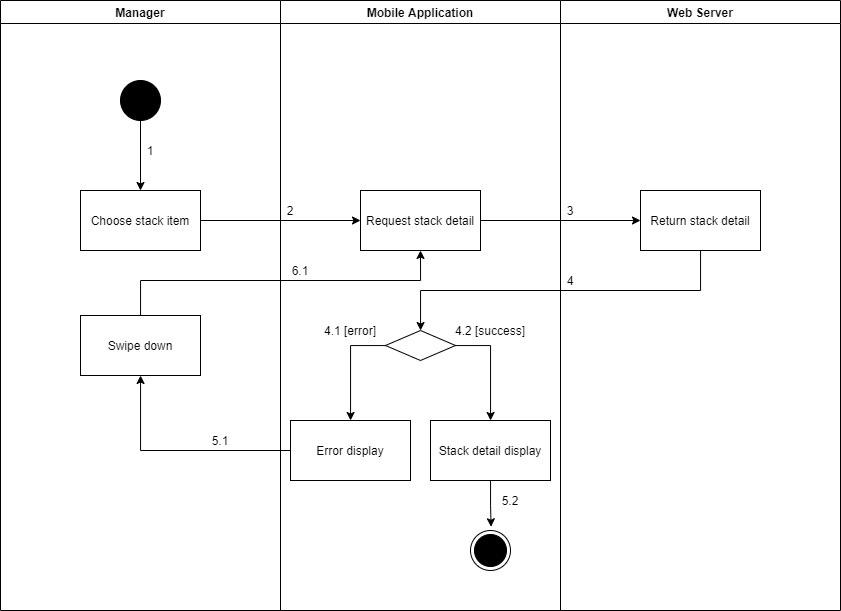

The diagram above was exported from draw.io. Its source (the exported page's mxGraphModel, read from the mxfile embedded in the PNG):
<mxGraphModel dx="1285" dy="608" grid="1" gridSize="10" guides="1" tooltips="1" connect="1" arrows="1" fold="1" page="1" pageScale="1" pageWidth="1169" pageHeight="1654" math="0" shadow="0">
  <root>
    <mxCell id="wA-7TShCfM56BYGhn3rF-0" />
    <mxCell id="wA-7TShCfM56BYGhn3rF-1" parent="wA-7TShCfM56BYGhn3rF-0" />
    <mxCell id="FBAqB8mttQkc0M6bRazN-0" value="Manager" style="swimlane;startSize=23;" parent="wA-7TShCfM56BYGhn3rF-1" vertex="1">
      <mxGeometry x="1000" y="1030" width="280" height="610" as="geometry" />
    </mxCell>
    <mxCell id="FBAqB8mttQkc0M6bRazN-1" value="" style="verticalLabelPosition=bottom;verticalAlign=top;html=1;shape=mxgraph.flowchart.on-page_reference;fillColor=#000000;" parent="FBAqB8mttQkc0M6bRazN-0" vertex="1">
      <mxGeometry x="120" y="80" width="40" height="40" as="geometry" />
    </mxCell>
    <mxCell id="FBAqB8mttQkc0M6bRazN-2" value="1" style="text;html=1;strokeColor=none;fillColor=none;align=center;verticalAlign=middle;whiteSpace=wrap;rounded=0;" parent="FBAqB8mttQkc0M6bRazN-0" vertex="1">
      <mxGeometry x="140" y="140" width="20" height="20" as="geometry" />
    </mxCell>
    <mxCell id="FBAqB8mttQkc0M6bRazN-3" value="Swipe down" style="whiteSpace=wrap;html=1;fillColor=#FFFFFF;" parent="FBAqB8mttQkc0M6bRazN-0" vertex="1">
      <mxGeometry x="80" y="315" width="120" height="60" as="geometry" />
    </mxCell>
    <mxCell id="FBAqB8mttQkc0M6bRazN-4" value="Mobile Application" style="swimlane;" parent="wA-7TShCfM56BYGhn3rF-1" vertex="1">
      <mxGeometry x="1280" y="1030" width="280" height="610" as="geometry" />
    </mxCell>
    <mxCell id="FBAqB8mttQkc0M6bRazN-5" value="" style="ellipse;html=1;shape=endState;fillColor=#000000;strokeColor=#000000;align=center;" parent="FBAqB8mttQkc0M6bRazN-4" vertex="1">
      <mxGeometry x="190" y="530" width="40" height="40" as="geometry" />
    </mxCell>
    <mxCell id="FBAqB8mttQkc0M6bRazN-6" value="Request stack detail" style="whiteSpace=wrap;html=1;verticalAlign=middle;fillColor=#FFFFFF;align=center;" parent="FBAqB8mttQkc0M6bRazN-4" vertex="1">
      <mxGeometry x="80" y="190" width="120" height="60" as="geometry" />
    </mxCell>
    <mxCell id="FBAqB8mttQkc0M6bRazN-7" value="" style="rhombus;whiteSpace=wrap;html=1;fillColor=#FFFFFF;" parent="FBAqB8mttQkc0M6bRazN-4" vertex="1">
      <mxGeometry x="105" y="330" width="70" height="30" as="geometry" />
    </mxCell>
    <mxCell id="FBAqB8mttQkc0M6bRazN-8" value="Error display" style="whiteSpace=wrap;html=1;fillColor=#FFFFFF;" parent="FBAqB8mttQkc0M6bRazN-4" vertex="1">
      <mxGeometry x="10" y="420" width="120" height="60" as="geometry" />
    </mxCell>
    <mxCell id="FBAqB8mttQkc0M6bRazN-9" value="" style="edgeStyle=orthogonalEdgeStyle;rounded=0;orthogonalLoop=1;jettySize=auto;html=1;" parent="FBAqB8mttQkc0M6bRazN-4" source="FBAqB8mttQkc0M6bRazN-7" target="FBAqB8mttQkc0M6bRazN-8" edge="1">
      <mxGeometry relative="1" as="geometry">
        <Array as="points">
          <mxPoint x="70" y="345" />
        </Array>
      </mxGeometry>
    </mxCell>
    <mxCell id="FBAqB8mttQkc0M6bRazN-10" style="edgeStyle=orthogonalEdgeStyle;rounded=0;orthogonalLoop=1;jettySize=auto;html=1;entryX=0.514;entryY=-0.093;entryDx=0;entryDy=0;entryPerimeter=0;" parent="FBAqB8mttQkc0M6bRazN-4" source="FBAqB8mttQkc0M6bRazN-11" target="FBAqB8mttQkc0M6bRazN-5" edge="1">
      <mxGeometry relative="1" as="geometry" />
    </mxCell>
    <mxCell id="FBAqB8mttQkc0M6bRazN-11" value="Stack detail display" style="whiteSpace=wrap;html=1;fillColor=#FFFFFF;" parent="FBAqB8mttQkc0M6bRazN-4" vertex="1">
      <mxGeometry x="150" y="420" width="120" height="60" as="geometry" />
    </mxCell>
    <mxCell id="FBAqB8mttQkc0M6bRazN-12" value="" style="edgeStyle=orthogonalEdgeStyle;rounded=0;orthogonalLoop=1;jettySize=auto;html=1;" parent="FBAqB8mttQkc0M6bRazN-4" source="FBAqB8mttQkc0M6bRazN-7" target="FBAqB8mttQkc0M6bRazN-11" edge="1">
      <mxGeometry relative="1" as="geometry">
        <Array as="points">
          <mxPoint x="210" y="345" />
        </Array>
      </mxGeometry>
    </mxCell>
    <mxCell id="FBAqB8mttQkc0M6bRazN-13" value="2" style="text;html=1;strokeColor=none;fillColor=none;align=center;verticalAlign=middle;whiteSpace=wrap;rounded=0;" parent="FBAqB8mttQkc0M6bRazN-4" vertex="1">
      <mxGeometry y="200" width="20" height="20" as="geometry" />
    </mxCell>
    <mxCell id="FBAqB8mttQkc0M6bRazN-14" value="6.1" style="text;html=1;strokeColor=none;fillColor=none;align=center;verticalAlign=middle;whiteSpace=wrap;rounded=0;" parent="FBAqB8mttQkc0M6bRazN-4" vertex="1">
      <mxGeometry x="10" y="260" width="20" height="20" as="geometry" />
    </mxCell>
    <mxCell id="FBAqB8mttQkc0M6bRazN-15" value="5.2" style="text;html=1;strokeColor=none;fillColor=none;align=center;verticalAlign=middle;whiteSpace=wrap;rounded=0;" parent="FBAqB8mttQkc0M6bRazN-4" vertex="1">
      <mxGeometry x="220" y="490" width="20" height="20" as="geometry" />
    </mxCell>
    <mxCell id="FBAqB8mttQkc0M6bRazN-16" value="4.1 [error]" style="text;html=1;strokeColor=none;fillColor=none;align=center;verticalAlign=middle;whiteSpace=wrap;rounded=0;" parent="FBAqB8mttQkc0M6bRazN-4" vertex="1">
      <mxGeometry x="30" y="320" width="80" height="20" as="geometry" />
    </mxCell>
    <mxCell id="FBAqB8mttQkc0M6bRazN-17" value="4.2 [success]" style="text;html=1;strokeColor=none;fillColor=none;align=center;verticalAlign=middle;whiteSpace=wrap;rounded=0;" parent="FBAqB8mttQkc0M6bRazN-4" vertex="1">
      <mxGeometry x="170" y="320" width="80" height="20" as="geometry" />
    </mxCell>
    <mxCell id="FBAqB8mttQkc0M6bRazN-18" value="Web Server" style="swimlane;" parent="wA-7TShCfM56BYGhn3rF-1" vertex="1">
      <mxGeometry x="1560" y="1030" width="280" height="610" as="geometry" />
    </mxCell>
    <mxCell id="FBAqB8mttQkc0M6bRazN-19" value="Return stack detail" style="whiteSpace=wrap;html=1;verticalAlign=middle;fillColor=#FFFFFF;align=center;" parent="FBAqB8mttQkc0M6bRazN-18" vertex="1">
      <mxGeometry x="80" y="190" width="120" height="60" as="geometry" />
    </mxCell>
    <mxCell id="FBAqB8mttQkc0M6bRazN-20" value="3" style="text;html=1;strokeColor=none;fillColor=none;align=center;verticalAlign=middle;whiteSpace=wrap;rounded=0;" parent="FBAqB8mttQkc0M6bRazN-18" vertex="1">
      <mxGeometry y="200" width="20" height="20" as="geometry" />
    </mxCell>
    <mxCell id="FBAqB8mttQkc0M6bRazN-21" value="4" style="text;html=1;strokeColor=none;fillColor=none;align=center;verticalAlign=middle;whiteSpace=wrap;rounded=0;" parent="FBAqB8mttQkc0M6bRazN-18" vertex="1">
      <mxGeometry y="270" width="20" height="20" as="geometry" />
    </mxCell>
    <mxCell id="FBAqB8mttQkc0M6bRazN-22" value="" style="edgeStyle=orthogonalEdgeStyle;rounded=0;orthogonalLoop=1;jettySize=auto;html=1;" parent="wA-7TShCfM56BYGhn3rF-1" source="FBAqB8mttQkc0M6bRazN-23" target="FBAqB8mttQkc0M6bRazN-6" edge="1">
      <mxGeometry relative="1" as="geometry" />
    </mxCell>
    <mxCell id="FBAqB8mttQkc0M6bRazN-23" value="Choose stack item" style="whiteSpace=wrap;html=1;verticalAlign=middle;fillColor=#FFFFFF;align=center;" parent="wA-7TShCfM56BYGhn3rF-1" vertex="1">
      <mxGeometry x="1080" y="1220" width="120" height="60" as="geometry" />
    </mxCell>
    <mxCell id="FBAqB8mttQkc0M6bRazN-24" value="" style="edgeStyle=orthogonalEdgeStyle;rounded=0;orthogonalLoop=1;jettySize=auto;html=1;" parent="wA-7TShCfM56BYGhn3rF-1" source="FBAqB8mttQkc0M6bRazN-1" target="FBAqB8mttQkc0M6bRazN-23" edge="1">
      <mxGeometry relative="1" as="geometry" />
    </mxCell>
    <mxCell id="FBAqB8mttQkc0M6bRazN-25" value="" style="edgeStyle=orthogonalEdgeStyle;rounded=0;orthogonalLoop=1;jettySize=auto;html=1;" parent="wA-7TShCfM56BYGhn3rF-1" source="FBAqB8mttQkc0M6bRazN-6" target="FBAqB8mttQkc0M6bRazN-19" edge="1">
      <mxGeometry relative="1" as="geometry" />
    </mxCell>
    <mxCell id="FBAqB8mttQkc0M6bRazN-26" value="" style="edgeStyle=orthogonalEdgeStyle;rounded=0;orthogonalLoop=1;jettySize=auto;html=1;" parent="wA-7TShCfM56BYGhn3rF-1" source="FBAqB8mttQkc0M6bRazN-19" target="FBAqB8mttQkc0M6bRazN-7" edge="1">
      <mxGeometry relative="1" as="geometry">
        <Array as="points">
          <mxPoint x="1700" y="1320" />
          <mxPoint x="1420" y="1320" />
        </Array>
      </mxGeometry>
    </mxCell>
    <mxCell id="FBAqB8mttQkc0M6bRazN-27" value="" style="edgeStyle=orthogonalEdgeStyle;rounded=0;orthogonalLoop=1;jettySize=auto;html=1;" parent="wA-7TShCfM56BYGhn3rF-1" source="FBAqB8mttQkc0M6bRazN-8" target="FBAqB8mttQkc0M6bRazN-3" edge="1">
      <mxGeometry relative="1" as="geometry" />
    </mxCell>
    <mxCell id="FBAqB8mttQkc0M6bRazN-28" value="5.1" style="text;html=1;strokeColor=none;fillColor=none;align=center;verticalAlign=middle;whiteSpace=wrap;rounded=0;" parent="wA-7TShCfM56BYGhn3rF-1" vertex="1">
      <mxGeometry x="1210" y="1460" width="20" height="20" as="geometry" />
    </mxCell>
    <mxCell id="FBAqB8mttQkc0M6bRazN-29" style="edgeStyle=orthogonalEdgeStyle;rounded=0;orthogonalLoop=1;jettySize=auto;html=1;entryX=0.5;entryY=1;entryDx=0;entryDy=0;" parent="wA-7TShCfM56BYGhn3rF-1" source="FBAqB8mttQkc0M6bRazN-3" target="FBAqB8mttQkc0M6bRazN-6" edge="1">
      <mxGeometry relative="1" as="geometry">
        <Array as="points">
          <mxPoint x="1140" y="1310" />
          <mxPoint x="1420" y="1310" />
        </Array>
      </mxGeometry>
    </mxCell>
  </root>
</mxGraphModel>